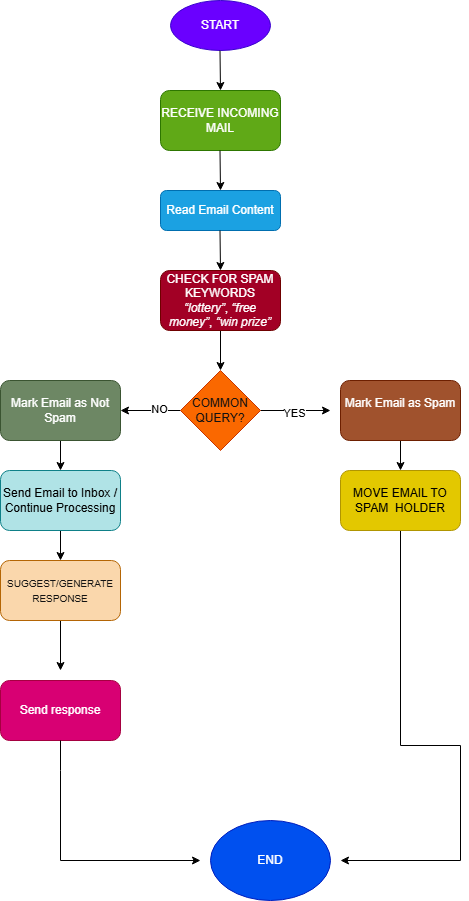

The diagram above was exported from draw.io. Its source (the exported page's mxGraphModel, read from the mxfile embedded in the PNG):
<mxGraphModel dx="1106" dy="597" grid="1" gridSize="10" guides="1" tooltips="1" connect="1" arrows="1" fold="1" page="1" pageScale="1" pageWidth="850" pageHeight="1100" math="0" shadow="0">
  <root>
    <mxCell id="0" />
    <mxCell id="1" parent="0" />
    <mxCell id="_xXcNU2IPLicDaQAmy8v-1" parent="1" style="ellipse;whiteSpace=wrap;html=1;fillColor=#6a00ff;fontColor=#ffffff;strokeColor=#3700CC;" value="START" vertex="1">
      <mxGeometry height="50" width="100" x="350" y="20" as="geometry" />
    </mxCell>
    <mxCell id="_xXcNU2IPLicDaQAmy8v-2" edge="1" parent="1" style="endArrow=classic;html=1;rounded=0;" value="">
      <mxGeometry height="50" relative="1" width="50" as="geometry">
        <mxPoint x="399.5" y="70" as="sourcePoint" />
        <mxPoint x="400" y="110" as="targetPoint" />
      </mxGeometry>
    </mxCell>
    <mxCell id="_xXcNU2IPLicDaQAmy8v-3" parent="1" style="rounded=1;whiteSpace=wrap;html=1;fillColor=#60a917;fontColor=#ffffff;strokeColor=#2D7600;" value="RECEIVE INCOMING MAIL" vertex="1">
      <mxGeometry height="60" width="120" x="340" y="110" as="geometry" />
    </mxCell>
    <mxCell id="_xXcNU2IPLicDaQAmy8v-4" edge="1" parent="1" style="endArrow=classic;html=1;rounded=0;" value="">
      <mxGeometry height="50" relative="1" width="50" as="geometry">
        <mxPoint x="399.5" y="170" as="sourcePoint" />
        <mxPoint x="400" y="210" as="targetPoint" />
      </mxGeometry>
    </mxCell>
    <mxCell id="_xXcNU2IPLicDaQAmy8v-5" parent="1" style="rounded=1;whiteSpace=wrap;html=1;fillColor=#1ba1e2;fontColor=#ffffff;strokeColor=#006EAF;" value="Read Email Content" vertex="1">
      <mxGeometry height="40" width="120" x="340" y="210" as="geometry" />
    </mxCell>
    <mxCell id="_xXcNU2IPLicDaQAmy8v-7" edge="1" parent="1" style="endArrow=classic;html=1;rounded=0;" value="">
      <mxGeometry height="50" relative="1" width="50" as="geometry">
        <mxPoint x="399.5" y="250" as="sourcePoint" />
        <mxPoint x="400" y="290" as="targetPoint" />
      </mxGeometry>
    </mxCell>
    <mxCell id="_xXcNU2IPLicDaQAmy8v-9" edge="1" parent="1" source="_xXcNU2IPLicDaQAmy8v-8" style="edgeStyle=orthogonalEdgeStyle;rounded=0;orthogonalLoop=1;jettySize=auto;html=1;exitX=0.5;exitY=1;exitDx=0;exitDy=0;">
      <mxGeometry relative="1" as="geometry">
        <mxPoint x="400" y="390" as="targetPoint" />
      </mxGeometry>
    </mxCell>
    <mxCell id="_xXcNU2IPLicDaQAmy8v-8" parent="1" style="rounded=1;whiteSpace=wrap;html=1;fillColor=#a20025;fontColor=#ffffff;strokeColor=#6F0000;" value="CHECK FOR SPAM KEYWORDS&lt;div&gt;&lt;em data-start=&quot;474&quot; data-end=&quot;485&quot;&gt;“lottery”&lt;/em&gt;, &lt;em data-start=&quot;487&quot; data-end=&quot;501&quot;&gt;“free money”&lt;/em&gt;, &lt;em data-start=&quot;503&quot; data-end=&quot;516&quot;&gt;“win prize”&lt;/em&gt;&lt;/div&gt;" vertex="1">
      <mxGeometry height="60" width="120" x="340" y="290" as="geometry" />
    </mxCell>
    <mxCell id="_xXcNU2IPLicDaQAmy8v-11" edge="1" parent="1" source="_xXcNU2IPLicDaQAmy8v-10" style="edgeStyle=orthogonalEdgeStyle;rounded=0;orthogonalLoop=1;jettySize=auto;html=1;">
      <mxGeometry relative="1" as="geometry">
        <mxPoint x="510" y="430" as="targetPoint" />
      </mxGeometry>
    </mxCell>
    <mxCell id="_xXcNU2IPLicDaQAmy8v-13" connectable="0" parent="_xXcNU2IPLicDaQAmy8v-11" style="edgeLabel;html=1;align=center;verticalAlign=middle;resizable=0;points=[];" value="YES" vertex="1">
      <mxGeometry relative="1" x="-0.0571" y="-2" as="geometry">
        <mxPoint as="offset" />
      </mxGeometry>
    </mxCell>
    <mxCell id="_xXcNU2IPLicDaQAmy8v-12" edge="1" parent="1" source="_xXcNU2IPLicDaQAmy8v-10" style="edgeStyle=orthogonalEdgeStyle;rounded=0;orthogonalLoop=1;jettySize=auto;html=1;">
      <mxGeometry relative="1" as="geometry">
        <mxPoint x="300" y="430" as="targetPoint" />
      </mxGeometry>
    </mxCell>
    <mxCell id="_xXcNU2IPLicDaQAmy8v-14" connectable="0" parent="_xXcNU2IPLicDaQAmy8v-12" style="edgeLabel;html=1;align=center;verticalAlign=middle;resizable=0;points=[];" value="NO" vertex="1">
      <mxGeometry relative="1" x="-0.2667" y="-2" as="geometry">
        <mxPoint as="offset" />
      </mxGeometry>
    </mxCell>
    <mxCell id="_xXcNU2IPLicDaQAmy8v-10" parent="1" style="rhombus;whiteSpace=wrap;html=1;fillColor=#fa6800;fontColor=#000000;strokeColor=#C73500;" value="&lt;span style=&quot;color: rgb(18, 18, 18);&quot;&gt;COMMON QUERY?&lt;/span&gt;" vertex="1">
      <mxGeometry height="80" width="80" x="360" y="390" as="geometry" />
    </mxCell>
    <mxCell id="_xXcNU2IPLicDaQAmy8v-17" edge="1" parent="1" source="_xXcNU2IPLicDaQAmy8v-15" style="edgeStyle=orthogonalEdgeStyle;rounded=0;orthogonalLoop=1;jettySize=auto;html=1;">
      <mxGeometry relative="1" as="geometry">
        <mxPoint x="580" y="490" as="targetPoint" />
      </mxGeometry>
    </mxCell>
    <mxCell id="_xXcNU2IPLicDaQAmy8v-15" parent="1" style="rounded=1;whiteSpace=wrap;html=1;fillColor=#a0522d;fontColor=#ffffff;strokeColor=#6D1F00;" value="&#10;Mark Email as Spam&#10;&#10;" vertex="1">
      <mxGeometry height="60" width="120" x="520" y="400" as="geometry" />
    </mxCell>
    <mxCell id="_xXcNU2IPLicDaQAmy8v-20" edge="1" parent="1" source="_xXcNU2IPLicDaQAmy8v-18" style="edgeStyle=orthogonalEdgeStyle;rounded=0;orthogonalLoop=1;jettySize=auto;html=1;">
      <mxGeometry relative="1" as="geometry">
        <Array as="points">
          <mxPoint x="580" y="765" />
          <mxPoint x="640" y="765" />
          <mxPoint x="640" y="880" />
        </Array>
        <mxPoint x="520" y="880" as="targetPoint" />
      </mxGeometry>
    </mxCell>
    <mxCell id="_xXcNU2IPLicDaQAmy8v-18" parent="1" style="rounded=1;whiteSpace=wrap;html=1;fillColor=#e3c800;fontColor=#000000;strokeColor=#B09500;" value="MOVE EMAIL TO SPAM&amp;nbsp; HOLDER" vertex="1">
      <mxGeometry height="60" width="120" x="520" y="490" as="geometry" />
    </mxCell>
    <mxCell id="_xXcNU2IPLicDaQAmy8v-23" edge="1" parent="1" source="_xXcNU2IPLicDaQAmy8v-21" style="edgeStyle=orthogonalEdgeStyle;rounded=0;orthogonalLoop=1;jettySize=auto;html=1;">
      <mxGeometry relative="1" as="geometry">
        <mxPoint x="240" y="490" as="targetPoint" />
      </mxGeometry>
    </mxCell>
    <mxCell id="_xXcNU2IPLicDaQAmy8v-21" parent="1" style="rounded=1;whiteSpace=wrap;html=1;fillColor=#6d8764;fontColor=#ffffff;strokeColor=#3A5431;" value="Mark Email as Not Spam" vertex="1">
      <mxGeometry height="60" width="120" x="180" y="400" as="geometry" />
    </mxCell>
    <mxCell id="_xXcNU2IPLicDaQAmy8v-26" edge="1" parent="1" source="_xXcNU2IPLicDaQAmy8v-24" style="edgeStyle=orthogonalEdgeStyle;rounded=0;orthogonalLoop=1;jettySize=auto;html=1;exitX=0.5;exitY=1;exitDx=0;exitDy=0;">
      <mxGeometry relative="1" as="geometry">
        <mxPoint x="240" y="580" as="targetPoint" />
      </mxGeometry>
    </mxCell>
    <mxCell id="_xXcNU2IPLicDaQAmy8v-24" parent="1" style="rounded=1;whiteSpace=wrap;html=1;fillColor=#b0e3e6;strokeColor=#0e8088;" value="Send Email to Inbox / Continue Processing" vertex="1">
      <mxGeometry height="60" width="120" x="180" y="490" as="geometry" />
    </mxCell>
    <mxCell id="_xXcNU2IPLicDaQAmy8v-28" edge="1" parent="1" source="_xXcNU2IPLicDaQAmy8v-27" style="edgeStyle=orthogonalEdgeStyle;rounded=0;orthogonalLoop=1;jettySize=auto;html=1;">
      <mxGeometry relative="1" as="geometry">
        <mxPoint x="240" y="690" as="targetPoint" />
      </mxGeometry>
    </mxCell>
    <mxCell id="_xXcNU2IPLicDaQAmy8v-27" parent="1" style="rounded=1;whiteSpace=wrap;html=1;fillColor=#fad7ac;strokeColor=#b46504;" value="&lt;span style=&quot;color: rgb(18, 18, 18); font-size: 10px;&quot;&gt;SUGGEST/GENERATE RESPONSE&lt;/span&gt;" vertex="1">
      <mxGeometry height="60" width="120" x="180" y="580" as="geometry" />
    </mxCell>
    <mxCell id="_xXcNU2IPLicDaQAmy8v-29" parent="1" style="rounded=1;whiteSpace=wrap;html=1;fillColor=#d80073;fontColor=#ffffff;strokeColor=#A50040;" value="Send response" vertex="1">
      <mxGeometry height="60" width="120" x="180" y="700" as="geometry" />
    </mxCell>
    <mxCell id="_xXcNU2IPLicDaQAmy8v-30" edge="1" parent="1" source="_xXcNU2IPLicDaQAmy8v-29" style="endArrow=classic;html=1;rounded=0;exitX=0.5;exitY=1;exitDx=0;exitDy=0;" value="">
      <mxGeometry height="50" relative="1" width="50" as="geometry">
        <Array as="points">
          <mxPoint x="240" y="790" />
          <mxPoint x="240" y="880" />
          <mxPoint x="290" y="880" />
          <mxPoint x="270" y="880" />
        </Array>
        <mxPoint x="240" y="820" as="sourcePoint" />
        <mxPoint x="380" y="880" as="targetPoint" />
      </mxGeometry>
    </mxCell>
    <mxCell id="_xXcNU2IPLicDaQAmy8v-31" parent="1" style="ellipse;whiteSpace=wrap;html=1;fillColor=#0050ef;fontColor=#ffffff;strokeColor=#001DBC;" value="END" vertex="1">
      <mxGeometry height="80" width="120" x="390" y="840" as="geometry" />
    </mxCell>
  </root>
</mxGraphModel>